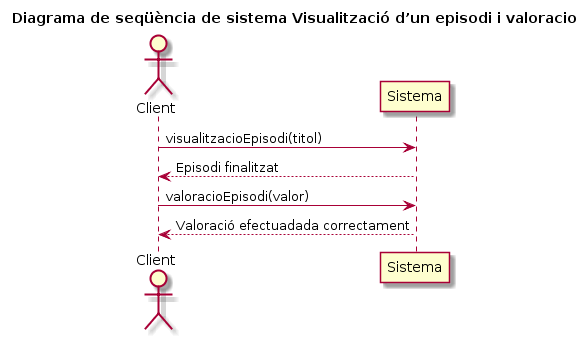

The diagram above was rendered by PlantUML. Its source (embedded in the PNG):
@startuml
title Diagrama de seqüència de sistema Visualització d?un episodi i valoracio
Actor Client
Client -> Sistema: visualitzacioEpisodi(titol)

Client <-- Sistema: Episodi finalitzat

Client -> Sistema: valoracioEpisodi(valor)

Client <-- Sistema: Valoració efectuadada correctament
@enduml